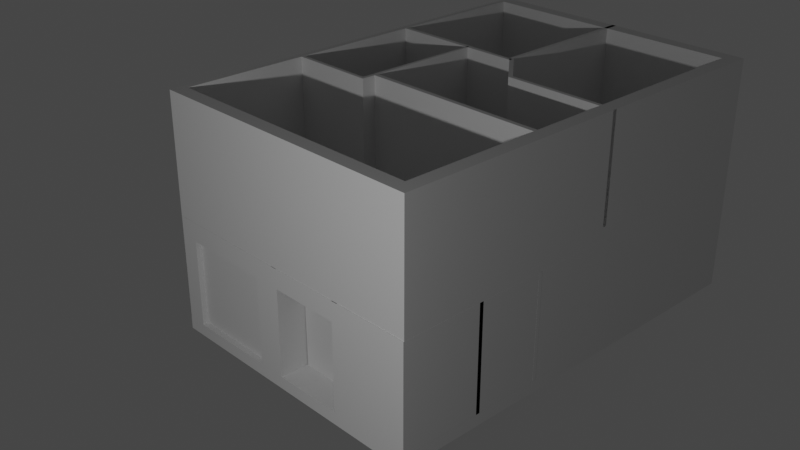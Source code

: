# Source: Tromso_walls_and_grund._door_cut_and_garageblend.blend  (saved by Blender 3.5.10; exported with 4.5.12 LTS)
import bpy
from mathutils import Matrix  # noqa: F401  (used for matrix-valued properties, if any)

bpy.ops.wm.read_factory_settings(use_empty=True)
scene = bpy.context.scene
scene.name = 'Scene'

# ---- collections
col_collection = bpy.data.collections.new('Collection'); scene.collection.children.link(col_collection)
col_parter = bpy.data.collections.new('Parter'); scene.collection.children.link(col_parter)
col_walls_level_0 = bpy.data.collections.new('walls level 0'); col_parter.children.link(col_walls_level_0)
col_foundation = bpy.data.collections.new('foundation'); col_parter.children.link(col_foundation)
col_pi_tro = bpy.data.collections.new('Piętro'); scene.collection.children.link(col_pi_tro)
col_walls = bpy.data.collections.new('walls'); col_pi_tro.children.link(col_walls)

# ---- node groups
ng_auto_smooth = bpy.data.node_groups.new('Auto Smooth', 'GeometryNodeTree')
_s = ng_auto_smooth.interface.new_socket(name='Geometry', in_out='OUTPUT', socket_type='NodeSocketGeometry')
_s = ng_auto_smooth.interface.new_socket(name='Geometry', in_out='INPUT', socket_type='NodeSocketGeometry')
_s = ng_auto_smooth.interface.new_socket(name='Angle', in_out='INPUT', socket_type='NodeSocketFloat')
_s.subtype = 'ANGLE'
_s.min_value = 0.0
_s.max_value = 3.142
ng_auto_smooth.is_modifier = True
_N = ng_auto_smooth.nodes; _L = ng_auto_smooth.links
n0 = _N.new('NodeGroupOutput'); n0.name = 'Group Output'; n0.location = (480, -100)
n1 = _N.new('NodeGroupInput'); n1.name = 'Group Input'; n1.location = (-420, -300)
n2 = _N.new('NodeGroupInput'); n2.name = 'Group Input.001'; n2.location = (-60, -100)
n3 = _N.new('GeometryNodeSetShadeSmooth'); n3.name = 'Set Shade Smooth'; n3.location = (120, -100)
n3.domain = 'EDGE'
n4 = _N.new('GeometryNodeSetShadeSmooth'); n4.name = 'Set Shade Smooth.001'; n4.location = (300, -100)
n5 = _N.new('GeometryNodeInputMeshEdgeAngle'); n5.name = 'Edge Angle'; n5.location = (-420, -220)
n6 = _N.new('GeometryNodeInputEdgeSmooth'); n6.name = 'Is Edge Smooth'; n6.location = (-60, -160)
n7 = _N.new('GeometryNodeInputShadeSmooth'); n7.name = 'Is Face Smooth'; n7.location = (-240, -340)
n8 = _N.new('FunctionNodeBooleanMath'); n8.name = 'Boolean Math'; n8.location = (-60, -220)
n9 = _N.new('FunctionNodeCompare'); n9.name = 'Compare'; n9.location = (-240, -180)
n9.operation = 'LESS_EQUAL'
_L.new(n5.outputs[0], n9.inputs[0])
_L.new(n4.outputs[0], n0.inputs[0])
_L.new(n1.outputs[1], n9.inputs[1])
_L.new(n9.outputs[0], n8.inputs[0])
_L.new(n7.outputs[0], n8.inputs[1])
_L.new(n2.outputs[0], n3.inputs[0])
_L.new(n6.outputs[0], n3.inputs[1])
_L.new(n3.outputs[0], n4.inputs[0])
_L.new(n8.outputs[0], n3.inputs[2])
n0.is_active_output = True

# ---- world
world_world = bpy.data.worlds.new('World'); scene.world = world_world
world_world.use_nodes = True; world_world.node_tree.nodes.clear()
_N = world_world.node_tree.nodes; _L = world_world.node_tree.links
n0 = _N.new('ShaderNodeOutputWorld'); n0.name = 'World Output'; n0.location = (300, 300)
n1 = _N.new('ShaderNodeBackground'); n1.name = 'Background'; n1.location = (10, 300)
n1.inputs[0].default_value = (0.05088, 0.05088, 0.05088, 1.0)
_L.new(n1.outputs[0], n0.inputs[0])
n0.is_active_output = True
world_world.color = (0.05088, 0.05088, 0.05088)
world_world.use_sun_shadow = False
world_world.sun_shadow_jitter_overblur = 0.0

# ---- cameras
cam_camera = bpy.data.cameras.new('Camera')
cam_camera.clip_end = 100.0
cam_camera.ortho_scale = 7.314

# ---- lights
light_light = bpy.data.lights.new('Light', 'POINT')
light_light.transmission_factor = 0.0
light_light.energy = 1000.0
light_light.shadow_soft_size = 0.1
light_light.shadow_maximum_resolution = 0.006
light_light.use_absolute_resolution = True

# ---- meshes
me_cube_001 = bpy.data.meshes.new('Cube.001')
me_cube_001.from_pydata([], [], [])
_uv = me_cube_001.uv_layers.new(name='UVMap')
_uv.uv.foreach_set('vector', [])
me_cube_001.update()
me_cube_002 = bpy.data.meshes.new('Cube.002')
me_cube_002.from_pydata([(-0.5, -0.5, -0.5), (-0.5, -0.5, 0.5), (-0.5, 0.5, -0.5), (-0.5, 0.5, 0.5), (0.5, -0.5, -0.5), (0.5, -0.5, 0.5), (0.5, 0.5, -0.5), (0.5, 0.5, 0.5)], [], [(0, 1, 3, 2), (2, 3, 7, 6), (6, 7, 5, 4), (4, 5, 1, 0), (2, 6, 4, 0), (7, 3, 1, 5)])
_uv = me_cube_002.uv_layers.new(name='UVMap')
_uv.uv.foreach_set('vector', [0.375, 0.0, 0.625, 0.0, 0.625, 0.25, 0.375, 0.25, 0.375, 0.25, 0.625, 0.25, 0.625, 0.5, 0.375, 0.5, 0.375, 0.5, 0.625, 0.5, 0.625, 0.75, 0.375, 0.75, 0.375, 0.75, 0.625, 0.75, 0.625, 1.0, 0.375, 1.0, 0.125, 0.5, 0.375, 0.5, 0.375, 0.75, 0.125, 0.75, 0.625, 0.5, 0.875, 0.5, 0.875, 0.75, 0.625, 0.75])
me_cube_002.update()
me_plane_007 = bpy.data.meshes.new('Plane.007')
me_plane_007.from_pydata([(-0.5, -1.376, 0.0), (1.472, -1.376, 0.0), (-0.5, -1.376, 2.67), (1.472, -1.376, 2.67)], [], [(0, 1, 3, 2)])
_uv = me_plane_007.uv_layers.new(name='UVMap')
_uv.uv.foreach_set('vector', [0.0, 0.0, 0.0, 0.0, 0.0, 0.0, 0.0, 0.0])
me_plane_007.update()
me_plane_009 = bpy.data.meshes.new('Plane.009')
me_plane_009.from_pydata([(-0.5097, -0.502, 0.0), (2.091, -0.502, 0.0), (-0.5097, 0.1747, 0.0), (-0.5097, -0.502, 2.67), (2.091, -0.502, 2.67), (-0.5097, 0.1747, 2.67)], [], [(0, 1, 4, 3), (2, 0, 3, 5)])
_uv = me_plane_009.uv_layers.new(name='UVMap')
_uv.uv.foreach_set('vector', [0.0, 0.0, 0.0, 0.0, 0.0, 0.0, 0.0, 0.0, 0.0, 0.0, 0.0, 0.0, 0.0, 0.0, 0.0, 0.0])
me_plane_009.update()
me_plane_006 = bpy.data.meshes.new('Plane.006')
me_plane_006.from_pydata([(-0.5, -1.376, 0.0), (-0.4933, -3.13, 0.0), (-0.5, 0.5, 0.0), (1.473, 0.5, 0.0), (-0.5, -1.376, 2.67), (-0.4999, -3.124, 2.661), (-0.5, 0.5, 2.67), (1.473, 0.5, 2.67)], [], [(3, 2, 6, 7), (0, 1, 5, 4), (2, 0, 4, 6)])
_uv = me_plane_006.uv_layers.new(name='UVMap')
_uv.uv.foreach_set('vector', [0.0, 0.0, 0.0, 0.0, 0.0, 0.0, 0.0, 0.0, 0.0, 0.0, 0.0, 0.0, 0.0, 0.0, 0.0, 0.0, 0.0, 0.0, 0.0, 0.0, 0.0, 0.0, 0.0, 0.0])
me_plane_006.update()
me_plane = bpy.data.meshes.new('Plane')
me_plane.from_pydata([(-1.0, -1.0, 0.0), (-1.0, 9.872, 0.0), (-1.0, 9.872, 0.0), (6.294, 9.872, 0.0), (6.294, -0.9988, 0.0), (-1.0, -1.0, 2.67), (-1.0, 9.872, 2.67), (6.294, 9.872, 2.67), (6.294, -0.9988, 2.67), (2.456, -0.9994, 0.0), (2.456, -0.9994, 2.67), (4.24, -0.9991, 0.0), (4.24, -0.9991, 2.67), (6.294, -0.9988, 2.189), (-1.0, -1.0, 2.189), (-1.0, 9.872, 2.189), (6.294, 9.872, 2.189), (2.456, -0.9994, 2.189), (4.24, -0.9991, 2.189), (-0.513, -0.9999, 0.0), (-0.513, -0.9999, 2.67), (-0.513, -0.9999, 2.189), (1.759, -0.9995, 0.0), (1.759, -0.9995, 2.67), (1.759, -0.9995, 2.189)], [(1, 0), (2, 1)], [(18, 13, 8, 12), (13, 16, 7, 8), (16, 15, 6, 7), (24, 17, 10, 23), (17, 18, 12, 10), (0, 19, 21, 14), (22, 9, 17, 24), (3, 2, 15, 16), (4, 3, 16, 13), (11, 4, 13, 18), (14, 21, 20, 5), (21, 24, 23, 20)])
_uv = me_plane.uv_layers.new(name='UVMap')
_uv.uv.foreach_set('vector', [0.0, 0.0, 0.0, 0.0, 0.0, 0.0, 0.0, 0.0, 0.0, 0.0, 0.0, 0.0, 0.0, 0.0, 0.0, 0.0, 0.0, 0.0, 0.0, 0.0, 0.0, 0.0, 0.0, 0.0, 0.0, 0.0, 0.0, 0.0, 0.0, 0.0, 0.0, 0.0, 0.0, 0.0, 0.0, 0.0, 0.0, 0.0, 0.0, 0.0, 0.0, 0.0, 0.0, 0.0, 0.0, 0.0, 0.0, 0.0, 0.0, 0.0, 0.0, 0.0, 0.0, 0.0, 0.0, 0.0, 0.0, 0.0, 0.0, 0.0, 0.0, 0.0, 0.0, 0.0, 0.0, 0.0, 0.0, 0.0, 0.0, 0.0, 0.0, 0.0, 0.0, 0.0, 0.0, 0.0, 0.0, 0.0, 0.0, 0.0, 0.0, 0.0, 0.0, 0.0, 0.0, 0.0, 0.0, 0.0, 0.0, 0.0, 0.0, 0.0, 0.0, 0.0, 0.0, 0.0])
me_plane.update()
me_plane_001 = bpy.data.meshes.new('Plane.001')
me_plane_001.from_pydata([(-1.0, -1.0, 0.0), (-1.0, 9.872, 0.0), (-1.0, -1.0, 2.67), (-1.0, 9.872, 2.67)], [], [(0, 1, 3, 2)])
_uv = me_plane_001.uv_layers.new(name='UVMap')
_uv.uv.foreach_set('vector', [0.0, 0.0, 0.0, 0.0, 0.0, 0.0, 0.0, 0.0])
me_plane_001.update()
me_plane_003 = bpy.data.meshes.new('Plane.003')
me_plane_003.from_pydata([(1.0, 1.0, 0.0), (1.0, 1.0, 2.67), (-2.48, 1.0, -0.001432), (1.0, 1.0, -0.001432), (-2.48, 1.0, 2.669), (1.0, 1.0, 2.669)], [(0, 1)], [(3, 2, 4, 5)])
_uv = me_plane_003.uv_layers.new(name='UVMap')
_uv.uv.foreach_set('vector', [0.0, 0.0, 0.0, 0.0, 0.0, 0.0, 0.0, 0.0])
me_plane_003.update()
me_plane_004 = bpy.data.meshes.new('Plane.004')
me_plane_004.from_pydata([(1.0, -4.109, 0.0), (1.0, 1.0, 0.0), (1.0, -4.109, 2.67), (1.0, 1.0, 2.67)], [], [(0, 1, 3, 2)])
_uv = me_plane_004.uv_layers.new(name='UVMap')
_uv.uv.foreach_set('vector', [0.0, 0.0, 0.0, 0.0, 0.0, 0.0, 0.0, 0.0])
me_plane_004.update()
me_plane_005 = bpy.data.meshes.new('Plane.005')
me_plane_005.from_pydata([(-0.5, -0.47, 0.0), (-0.5, 0.4983, 0.0), (1.598, 0.4983, 0.0), (1.598, -0.4714, 0.0), (-0.5, -0.47, 2.67), (-0.5, 0.4983, 2.67), (1.598, 0.4983, 2.67), (1.598, -0.4714, 2.67), (0.3525, 0.4983, 0.0), (0.3525, 0.4983, 2.67), (1.598, -0.4714, 2.202), (1.598, 0.4983, 2.202), (-0.5, -0.47, 2.202), (-0.5, 0.4983, 2.202), (0.3525, 0.4983, 2.202), (-0.3358, 0.4983, 0.0), (-0.3358, 0.4983, 2.67), (-0.3358, 0.4983, 2.202), (1.428, 0.4983, 0.0), (1.428, 0.4983, 2.67), (1.428, 0.4983, 2.202), (-0.3058, 0.4983, 2.202), (-0.3058, 0.4983, 0.0), (-0.3058, 0.4983, 2.67)], [], [(10, 11, 6, 7), (13, 12, 4, 5), (17, 13, 5, 16), (20, 14, 9, 19), (18, 8, 14, 20), (15, 1, 13, 17), (1, 0, 12, 13), (3, 2, 11, 10), (22, 15, 17, 21), (21, 17, 16, 23), (2, 18, 20, 11), (11, 20, 19, 6), (14, 21, 23, 9), (8, 22, 21, 14)])
_uv = me_plane_005.uv_layers.new(name='UVMap')
_uv.uv.foreach_set('vector', [0.0, 0.0, 0.0, 0.0, 0.0, 0.0, 0.0, 0.0, 0.0, 0.0, 0.0, 0.0, 0.0, 0.0, 0.0, 0.0, 0.0, 0.0, 0.0, 0.0, 0.0, 0.0, 0.0, 0.0, 0.0, 0.0, 0.0, 0.0, 0.0, 0.0, 0.0, 0.0, 0.0, 0.0, 0.0, 0.0, 0.0, 0.0, 0.0, 0.0, 0.0, 0.0, 0.0, 0.0, 0.0, 0.0, 0.0, 0.0, 0.0, 0.0, 0.0, 0.0, 0.0, 0.0, 0.0, 0.0, 0.0, 0.0, 0.0, 0.0, 0.0, 0.0, 0.0, 0.0, 0.0, 0.0, 0.0, 0.0, 0.0, 0.0, 0.0, 0.0, 0.0, 0.0, 0.0, 0.0, 0.0, 0.0, 0.0, 0.0, 0.0, 0.0, 0.0, 0.0, 0.0, 0.0, 0.0, 0.0, 0.0, 0.0, 0.0, 0.0, 0.0, 0.0, 0.0, 0.0, 0.0, 0.0, 0.0, 0.0, 0.0, 0.0, 0.0, 0.0, 0.0, 0.0, 0.0, 0.0, 0.0, 0.0, 0.0, 0.0])
me_plane_005.update()
me_plane_008 = bpy.data.meshes.new('Plane.008')
me_plane_008.from_pydata([(-0.8928, -0.5048, 0.0), (1.147, -0.5048, 0.0), (1.147, -0.5048, 2.67), (-0.8928, -0.5048, 2.67)], [], [(0, 1, 2, 3)])
_uv = me_plane_008.uv_layers.new(name='UVMap')
_uv.uv.foreach_set('vector', [0.0, 0.0, 0.0, 0.0, 0.0, 0.0, 0.0, 0.0])
me_plane_008.update()
me_plane_018 = bpy.data.meshes.new('Plane.018')
me_plane_018.from_pydata([(-0.513, -0.8544, 0.0), (-0.513, -0.8544, 2.189), (1.759, -0.854, 0.0), (1.759, -0.854, 2.189)], [], [(3, 1, 0, 2)])
_uv = me_plane_018.uv_layers.new(name='UVMap')
_uv.uv.foreach_set('vector', [0.0, 0.0, 0.0, 0.0, 0.0, 0.0, 0.0, 0.0])
me_plane_018.update()
me_plane_019 = bpy.data.meshes.new('Plane.019')
me_plane_019.from_pydata([(1.428, 0.565, 0.0), (1.428, 0.565, 2.67), (1.428, 0.565, 2.202), (-0.3058, 0.565, 2.202), (-0.3058, 0.565, 0.0), (-0.3058, 0.565, 2.67), (1.428, 0.565, 0.0), (1.428, 0.565, 2.67), (1.428, 0.565, 2.202), (-0.3058, 0.565, 2.202), (-0.3058, 0.565, 0.0), (-0.3058, 0.565, 2.67), (1.428, 0.565, 0.0), (1.43, 0.565, 2.202), (1.43, 0.565, 2.67), (-0.3332, 0.565, 2.202), (-0.3332, 0.565, 2.67), (-0.3058, 0.565, 0.0), (1.428, 0.2483, 0.0), (1.43, 0.2483, 2.202), (1.43, 0.2483, 2.67), (-0.3332, 0.2483, 2.202), (-0.3332, 0.2483, 2.67), (-0.3058, 0.2483, 0.0)], [], [(2, 0, 6, 8), (3, 4, 10, 9), (1, 2, 8, 7), (5, 3, 9, 11), (10, 9, 15, 17), (12, 17, 23, 18), (7, 8, 13, 14), (6, 10, 17, 12), (9, 11, 16, 15), (11, 7, 14, 16), (8, 6, 12, 13), (19, 18, 23, 21, 22, 20), (15, 16, 22, 21), (13, 12, 18, 19), (16, 14, 20, 22), (17, 15, 21, 23), (14, 13, 19, 20), (17, 12, 13, 14, 16, 15)])
_uv = me_plane_019.uv_layers.new(name='UVMap')
_uv.uv.foreach_set('vector', [0.0, 0.0, 0.0, 0.0, 0.0, 0.0, 0.0, 0.0, 0.0, 0.0, 0.0, 0.0, 0.0, 0.0, 0.0, 0.0, 0.0, 0.0, 0.0, 0.0, 0.0, 0.0, 0.0, 0.0, 0.0, 0.0, 0.0, 0.0, 0.0, 0.0, 0.0, 0.0, 0.0, 0.0, 0.0, 0.0, 0.0, 0.0, 0.0, 0.0, 0.0, 0.0, 0.0, 0.0, 0.0, 0.0, 0.0, 0.0, 0.0, 0.0, 0.0, 0.0, 0.0, 0.0, 0.0, 0.0, 0.0, 0.0, 0.0, 0.0, 0.0, 0.0, 0.0, 0.0, 0.0, 0.0, 0.0, 0.0, 0.0, 0.0, 0.0, 0.0, 0.0, 0.0, 0.0, 0.0, 0.0, 0.0, 0.0, 0.0, 0.0, 0.0, 0.0, 0.0, 0.0, 0.0, 0.0, 0.0, 0.0, 0.0, 0.0, 0.0, 0.0, 0.0, 0.0, 0.0, 0.0, 0.0, 0.0, 0.0, 0.0, 0.0, 0.0, 0.0, 0.0, 0.0, 0.0, 0.0, 0.0, 0.0, 0.0, 0.0, 0.0, 0.0, 0.0, 0.0, 0.0, 0.0, 0.0, 0.0, 0.0, 0.0, 0.0, 0.0, 0.0, 0.0, 0.0, 0.0, 0.0, 0.0, 0.0, 0.0, 0.0, 0.0, 0.0, 0.0, 0.0, 0.0, 0.0, 0.0, 0.0, 0.0, 0.0, 0.0, 0.0, 0.0, 0.0, 0.0, 0.0, 0.0, 0.0, 0.0])
me_plane_019.update()
me_plane_002 = bpy.data.meshes.new('Plane.002')
me_plane_002.from_pydata([(-0.5074, -0.5, 0.0), (6.786, -0.4988, 0.0), (-0.5074, 10.37, 0.0), (6.786, 10.37, 0.0), (6.786, 10.37, 0.0), (6.786, -0.4988, 0.0), (-0.5074, -0.5, 0.0), (-0.5074, 10.37, 0.0), (6.786, 10.37, -0.3), (-0.5074, 10.37, -0.3), (6.786, -0.4988, -0.3), (-0.5074, -0.5, -0.3)], [], [(0, 1, 3, 2), (1, 0, 6, 5), (2, 3, 4, 7), (0, 2, 7, 6), (3, 1, 5, 4), (5, 6, 11, 10), (11, 9, 8, 10), (7, 4, 8, 9), (6, 7, 9, 11), (4, 5, 10, 8)])
_uv = me_plane_002.uv_layers.new(name='UVMap')
_uv.uv.foreach_set('vector', [0.0, 0.0, 1.0, 0.0, 1.0, 1.0, 0.0, 1.0, 1.0, 0.0, 0.0, 0.0, 0.0, 0.0, 1.0, 0.0, 0.0, 1.0, 1.0, 1.0, 1.0, 1.0, 0.0, 1.0, 0.0, 0.0, 0.0, 1.0, 0.0, 1.0, 0.0, 0.0, 1.0, 1.0, 1.0, 0.0, 1.0, 0.0, 1.0, 1.0, 1.0, 0.0, 0.0, 0.0, 0.0, 0.0, 1.0, 0.0, 0.0, 0.0, 0.0, 1.0, 1.0, 1.0, 1.0, 0.0, 0.0, 1.0, 1.0, 1.0, 1.0, 1.0, 0.0, 1.0, 0.0, 0.0, 0.0, 1.0, 0.0, 1.0, 0.0, 0.0, 1.0, 1.0, 1.0, 0.0, 1.0, 0.0, 1.0, 1.0])
me_plane_002.update()
me_plane_010 = bpy.data.meshes.new('Plane.010')
me_plane_010.from_pydata([(-1.005, -1.02, -0.01081), (6.288, -1.0, -0.01282), (-1.0, 9.852, -0.01282), (6.288, 9.852, -0.01282), (-1.005, -1.02, -0.01081), (6.288, -1.0, -0.01282), (-1.0, 9.852, -0.01282), (6.288, 9.852, -0.01282), (-1.005, -1.02, -0.01081), (6.288, -1.0, -0.01282), (-1.0, 9.852, -0.01282), (6.288, 9.852, -0.01282), (-1.005, -1.02, -0.01081), (6.288, -1.0, -0.01282), (-1.0, 9.852, -0.01282), (6.288, 9.852, -0.01282), (-1.005, -1.02, 0.3192), (6.288, -1.0, 0.3172), (-1.0, 9.852, 0.3172), (6.288, 9.852, 0.3172)], [], [(0, 2, 3, 1), (5, 7, 11, 9), (0, 1, 5, 4), (1, 3, 7, 5), (2, 0, 4, 6), (3, 2, 6, 7), (10, 8, 12, 14), (6, 4, 8, 10), (7, 6, 10, 11), (4, 5, 9, 8), (13, 15, 19, 17), (11, 10, 14, 15), (8, 9, 13, 12), (9, 11, 15, 13), (14, 12, 16, 18), (15, 14, 18, 19), (12, 13, 17, 16), (18, 19, 17, 16)])
_uv = me_plane_010.uv_layers.new(name='UVMap')
_uv.uv.foreach_set('vector', [0.0, 0.0, 0.0, 1.0, 1.0, 1.0, 1.0, 0.0, 1.0, 0.0, 1.0, 1.0, 1.0, 1.0, 1.0, 0.0, 0.0, 0.0, 1.0, 0.0, 1.0, 0.0, 0.0, 0.0, 1.0, 0.0, 1.0, 1.0, 1.0, 1.0, 1.0, 0.0, 0.0, 1.0, 0.0, 0.0, 0.0, 0.0, 0.0, 1.0, 1.0, 1.0, 0.0, 1.0, 0.0, 1.0, 1.0, 1.0, 0.0, 1.0, 0.0, 0.0, 0.0, 0.0, 0.0, 1.0, 0.0, 1.0, 0.0, 0.0, 0.0, 0.0, 0.0, 1.0, 1.0, 1.0, 0.0, 1.0, 0.0, 1.0, 1.0, 1.0, 0.0, 0.0, 1.0, 0.0, 1.0, 0.0, 0.0, 0.0, 1.0, 0.0, 1.0, 1.0, 1.0, 1.0, 1.0, 0.0, 1.0, 1.0, 0.0, 1.0, 0.0, 1.0, 1.0, 1.0, 0.0, 0.0, 1.0, 0.0, 1.0, 0.0, 0.0, 0.0, 1.0, 0.0, 1.0, 1.0, 1.0, 1.0, 1.0, 0.0, 0.0, 1.0, 0.0, 0.0, 0.0, 0.0, 0.0, 1.0, 1.0, 1.0, 0.0, 1.0, 0.0, 1.0, 1.0, 1.0, 0.0, 0.0, 1.0, 0.0, 1.0, 0.0, 0.0, 0.0, 0.0, 0.0, 0.0, 0.0, 0.0, 0.0, 0.0, 0.0])
me_plane_010.update()
me_plane_011 = bpy.data.meshes.new('Plane.011')
me_plane_011.from_pydata([(-1.005, -1.02, 0.3192), (6.288, -1.0, 0.3172), (-1.0, 9.852, 0.3172), (6.288, 9.852, 0.3172), (-0.9996, 9.852, 2.997), (-1.005, -1.02, 2.999), (6.289, -0.9997, 2.997), (6.289, 9.852, 2.997), (6.288, 4.894, 0.3172), (6.289, 4.894, 2.997), (2.523, 9.852, 0.3172), (2.523, 9.852, 2.997)], [], [(10, 2, 4, 11), (0, 1, 6, 5), (8, 3, 7, 9), (1, 8, 9, 6), (3, 10, 11, 7)])
_uv = me_plane_011.uv_layers.new(name='UVMap')
_uv.uv.foreach_set('vector', [0.4834, 1.0, 0.0, 1.0, 0.0, 1.0, 0.4834, 1.0, 0.0, 0.0, 1.0, 0.0, 1.0, 0.0, 0.0, 0.0, 1.0, 0.5431, 1.0, 1.0, 1.0, 1.0, 1.0, 0.5431, 1.0, 0.0, 1.0, 0.5431, 1.0, 0.5431, 1.0, 0.0, 1.0, 1.0, 0.4834, 1.0, 0.4834, 1.0, 1.0, 1.0])
me_plane_011.update()
me_plane_013 = bpy.data.meshes.new('Plane.013')
me_plane_013.from_pydata([(-1.005, -1.02, 0.3192), (-1.0, 9.852, 0.3172), (-0.9996, 9.852, 2.997), (-1.005, -1.02, 2.999)], [], [(1, 0, 3, 2)])
_uv = me_plane_013.uv_layers.new(name='UVMap')
_uv.uv.foreach_set('vector', [0.0, 1.0, 0.0, 0.0, 0.0, 0.0, 0.0, 1.0])
me_plane_013.update()
me_plane_014 = bpy.data.meshes.new('Plane.014')
me_plane_014.from_pydata([(6.288, 4.9, 0.3172), (6.289, 4.9, 2.997), (3.414, 4.9, 0.3172), (3.414, 4.9, 2.997), (2.536, 9.852, 0.3172), (2.536, 9.852, 2.997), (2.536, 5.926, 0.3172), (2.536, 5.926, 2.997)], [], [(1, 3, 2, 0), (5, 4, 6, 7), (3, 7, 6, 2)])
_uv = me_plane_014.uv_layers.new(name='UVMap')
_uv.uv.foreach_set('vector', [1.0, 0.5431, 1.0, 0.5431, 1.0, 0.5431, 1.0, 0.5431, 0.4834, 1.0, 0.4834, 1.0, 0.4834, 1.0, 0.4834, 1.0, 1.0, 0.5431, 0.4834, 1.0, 0.4834, 1.0, 1.0, 0.5431])
me_plane_014.update()
me_plane_015 = bpy.data.meshes.new('Plane.015')
me_plane_015.from_pydata([(2.647, 5.815, 0.3172), (2.647, 5.815, 2.997), (-1.002, 5.815, 0.3172), (-1.002, 5.815, 2.997), (1.305, 5.815, 0.3172), (1.305, 5.815, 2.997), (1.305, 2.471, 0.3172), (1.305, 2.471, 2.997), (-1.004, 2.471, 0.3185), (-1.003, 2.471, 2.997), (1.305, 2.931, 0.3172), (1.305, 2.931, 2.997)], [], [(4, 5, 3, 2), (0, 1, 5, 4), (10, 11, 7, 6), (6, 7, 9, 8), (4, 5, 11, 10)])
_uv = me_plane_015.uv_layers.new(name='UVMap')
_uv.uv.foreach_set('vector', [0.4834, 1.0, 0.4834, 1.0, 0.4834, 1.0, 0.4834, 1.0, 0.4834, 1.0, 0.4834, 1.0, 0.4834, 1.0, 0.4834, 1.0, 0.4834, 1.0, 0.4834, 1.0, 0.4834, 1.0, 0.4834, 1.0, 0.4834, 1.0, 0.4834, 1.0, 0.4834, 1.0, 0.4834, 1.0, 0.4834, 1.0, 0.4834, 1.0, 0.4834, 1.0, 0.4834, 1.0])
me_plane_015.update()
me_plane_016 = bpy.data.meshes.new('Plane.016')
me_plane_016.from_pydata([(1.305, 2.931, 0.3172), (1.305, 2.931, 2.997), (6.242, 2.931, 0.3172), (6.242, 2.931, 2.997)], [], [(0, 1, 3, 2)])
_uv = me_plane_016.uv_layers.new(name='UVMap')
_uv.uv.foreach_set('vector', [0.4834, 1.0, 0.4834, 1.0, 0.4834, 1.0, 0.4834, 1.0])
me_plane_016.update()

# ---- objects
ob_light = bpy.data.objects.new('Light', light_light)
ob_camera = bpy.data.objects.new('Camera', cam_camera)
ob_parter_schemat = bpy.data.objects.new('parter_schemat', None)
ob_cube = bpy.data.objects.new('Cube', me_cube_001)
ob_klocek_dla_skali = bpy.data.objects.new('klocek dla skali', me_cube_002)
ob_pi_tro_schemat = bpy.data.objects.new('piętro schemat', None)
ob_wall_inside_toilet = bpy.data.objects.new('wall inside toilet', me_plane_007)
ob_wall_kitchen = bpy.data.objects.new('wall kitchen', me_plane_009)
ob_wall_outside_toilet = bpy.data.objects.new('wall outside toilet', me_plane_006)
ob_wall_base_outside = bpy.data.objects.new('wall base outside', me_plane)
ob_wall_base_inside = bpy.data.objects.new('wall base inside ', me_plane_001)
ob_wall_base_garage_2 = bpy.data.objects.new('wall base garage 2', me_plane_003)
ob_wall_base_garage = bpy.data.objects.new('wall base garage', me_plane_004)
ob_wall_base_entrance = bpy.data.objects.new('wall base entrance', me_plane_005)
ob_wall_hallway = bpy.data.objects.new('wall hallway', me_plane_008)
ob_garage_door = bpy.data.objects.new('garage door', me_plane_018)
ob_wall_base_entrance_cut = bpy.data.objects.new('wall base entrance cut', me_plane_019)
ob_grundzatlich = bpy.data.objects.new('grundzatlich', me_plane_002)
ob_floor = bpy.data.objects.new('floor', me_plane_010)
ob_outer_walls = bpy.data.objects.new('outer_walls', me_plane_011)
ob_partition_wall = bpy.data.objects.new('partition wall', me_plane_013)
ob_questroom_001 = bpy.data.objects.new('questroom.001', me_plane_014)
ob_toilet = bpy.data.objects.new('toilet', me_plane_015)
ob_bedroom = bpy.data.objects.new('bedroom', me_plane_016)

# ---- transforms, parenting, visibility, modifiers, constraints
ob_light.location = (9.021, -8.648, 6.91)
ob_light.rotation_euler = (0.6503, 0.05522, 1.866)
ob_light.lock_rotations_4d = False
ob_light.empty_display_type = 'ARROWS'
ob_light.color = (0.0, 0.0, 0.0, 0.0)
ob_light.lineart.crease_threshold = 0.0
ob_camera.location = (19.86, -11.93, 13.7)
ob_camera.rotation_euler = (1.109, 0.0, 0.8149)
ob_camera.lock_rotations_4d = False
ob_camera.empty_display_type = 'ARROWS'
ob_camera.color = (0.0, 0.0, 0.0, 0.0)
ob_camera.display_type = 'WIRE'
ob_camera.lineart.crease_threshold = 0.0
ob_parter_schemat.location = (0.4952, 6.279, 0.0)
ob_parter_schemat.scale = (3.378, 3.378, 3.378)
ob_parter_schemat.empty_display_type = 'IMAGE'
ob_parter_schemat.empty_display_size = 5.0
ob_parter_schemat.empty_image_depth = 'BACK'
ob_parter_schemat.show_empty_image_perspective = False
ob_parter_schemat.empty_image_side = 'FRONT'
ob_parter_schemat.hide_render = True
ob_cube.location = (0.0, 0.0, 0.0)
ob_klocek_dla_skali.location = (-0.4849, 6.716, 0.0)
ob_klocek_dla_skali.scale = (14.64, 1.0, 1.0)
ob_pi_tro_schemat.location = (0.0, 5.437, 3.0)
ob_pi_tro_schemat.scale = (3.242, 3.242, 3.242)
ob_pi_tro_schemat.empty_display_type = 'IMAGE'
ob_pi_tro_schemat.empty_display_size = 5.0
ob_pi_tro_schemat.hide_render = True
ob_wall_inside_toilet.location = (5.822, 3.444, 0.0)
_m = ob_wall_inside_toilet.modifiers.new('Solidify', 'SOLIDIFY')
_m.thickness = 0.1
_m.use_even_offset = True
ob_wall_kitchen.location = (5.2, 5.712, 0.0)
_m = ob_wall_kitchen.modifiers.new('Solidify', 'SOLIDIFY')
_m.thickness = 0.1
_m.use_even_offset = True
ob_wall_outside_toilet.location = (5.822, 3.444, 0.0)
_m = ob_wall_outside_toilet.modifiers.new('Solidify', 'SOLIDIFY')
_m.thickness = 0.1
_m.use_even_offset = True
ob_wall_base_outside.location = (1.0, 1.0, 0.0)
_m = ob_wall_base_outside.modifiers.new('Solidify', 'SOLIDIFY')
_m.thickness = 0.407
_m.use_even_offset = True
ob_wall_base_inside.location = (1.0, 1.0, 0.0)
_m = ob_wall_base_inside.modifiers.new('Solidify', 'SOLIDIFY')
_m.thickness = -0.2
_m.use_even_offset = True
ob_wall_base_garage_2.location = (2.481, 5.078, 0.0)
_m = ob_wall_base_garage_2.modifiers.new('Solidify', 'SOLIDIFY')
_m.thickness = 0.178
_m.use_even_offset = True
_m = ob_wall_base_garage_2.modifiers.new('Auto Smooth', 'NODES')
_m.node_group = ng_auto_smooth
_gi = [s.identifier for s in ng_auto_smooth.interface.items_tree if s.item_type == 'SOCKET' and s.in_out == 'INPUT']
_m[_gi[1]] = 0.5236  # Angle
ob_wall_base_garage.location = (2.481, 5.078, 0.0)
_m = ob_wall_base_garage.modifiers.new('Solidify', 'SOLIDIFY')
_m.thickness = 0.1
_m.use_even_offset = True
ob_wall_base_entrance.location = (3.796, 0.471, 0.0)
_m = ob_wall_base_entrance.modifiers.new('Solidify', 'SOLIDIFY')
_m.thickness = 0.162
_m.use_even_offset = True
_m = ob_wall_base_entrance.modifiers.new('Boolean', 'BOOLEAN')
_m.object = ob_wall_base_entrance_cut
ob_wall_hallway.location = (4.274, 3.123, 0.0)
_m = ob_wall_hallway.modifiers.new('Solidify', 'SOLIDIFY')
_m.thickness = 0.1
_m.use_even_offset = True
ob_garage_door.location = (1.0, 1.0, 0.0)
_m = ob_garage_door.modifiers.new('Solidify', 'SOLIDIFY')
_m.thickness = 0.137
_m.use_even_offset = True
ob_wall_base_entrance_cut.location = (3.796, 0.471, 0.0)
ob_wall_base_entrance_cut.display_type = 'WIRE'
ob_grundzatlich.location = (0.5074, 0.5, 0.0)
ob_floor.location = (1.005, 1.02, 2.683)
ob_outer_walls.location = (1.005, 1.02, 2.683)
_m = ob_outer_walls.modifiers.new('Solidify', 'SOLIDIFY')
_m.thickness = 0.355
_m.use_even_offset = True
ob_partition_wall.location = (1.005, 1.02, 2.683)
_m = ob_partition_wall.modifiers.new('Solidify', 'SOLIDIFY')
_m.thickness = 0.158
_m.use_even_offset = True
ob_questroom_001.location = (1.005, 1.02, 2.683)
_m = ob_questroom_001.modifiers.new('Solidify', 'SOLIDIFY')
_m.thickness = 0.102
_m.use_even_offset = True
ob_toilet.location = (1.005, 1.02, 2.683)
_m = ob_toilet.modifiers.new('Solidify', 'SOLIDIFY')
_m.thickness = 0.092
_m.use_even_offset = True
ob_bedroom.location = (1.005, 1.02, 2.683)
_m = ob_bedroom.modifiers.new('Solidify', 'SOLIDIFY')
_m.thickness = 0.114
_m.use_even_offset = True

# ---- collection membership
col_collection.objects.link(ob_light)
col_collection.objects.link(ob_camera)
col_collection.objects.link(ob_parter_schemat)
col_collection.objects.link(ob_cube)
col_collection.objects.link(ob_klocek_dla_skali)
col_collection.objects.link(ob_pi_tro_schemat)
col_walls_level_0.objects.link(ob_wall_inside_toilet)
col_walls_level_0.objects.link(ob_wall_kitchen)
col_walls_level_0.objects.link(ob_wall_outside_toilet)
col_walls_level_0.objects.link(ob_wall_base_outside)
col_walls_level_0.objects.link(ob_wall_base_inside)
col_walls_level_0.objects.link(ob_wall_base_garage_2)
col_walls_level_0.objects.link(ob_wall_base_garage)
col_walls_level_0.objects.link(ob_wall_base_entrance)
col_walls_level_0.objects.link(ob_wall_hallway)
col_walls_level_0.objects.link(ob_garage_door)
col_walls_level_0.objects.link(ob_wall_base_entrance_cut)
col_foundation.objects.link(ob_grundzatlich)
col_pi_tro.objects.link(ob_floor)
col_walls.objects.link(ob_outer_walls)
col_walls.objects.link(ob_partition_wall)
col_walls.objects.link(ob_questroom_001)
col_walls.objects.link(ob_toilet)
col_walls.objects.link(ob_bedroom)

# ---- scene / render settings (as saved in the file)
scene.camera = ob_camera
scene.frame_start = 1; scene.frame_end = 250; scene.frame_set(1)
scene.render.engine = 'BLENDER_EEVEE_NEXT'
scene.cycles.sampling_pattern = 'TABULATED_SOBOL'
scene.view_settings.view_transform = 'Filmic'
bpy.context.view_layer.update()
